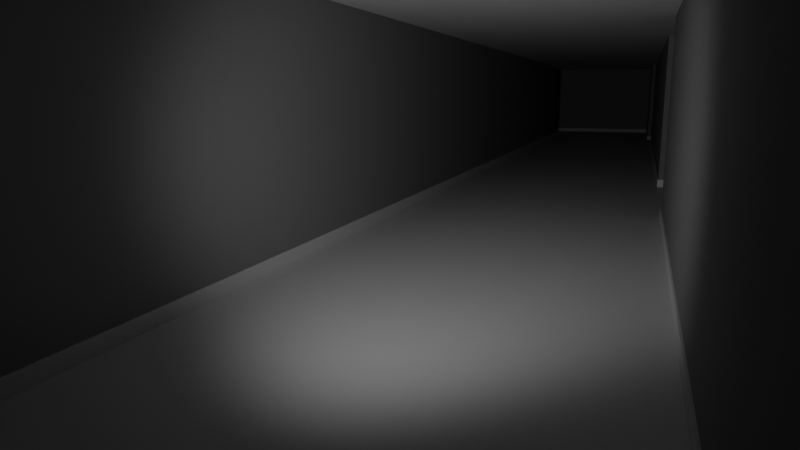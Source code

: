 # Source: factory.blend  (saved by Blender 2.83.18; exported with 4.5.12 LTS)
import bpy
from mathutils import Matrix  # noqa: F401  (used for matrix-valued properties, if any)

bpy.ops.wm.read_factory_settings(use_empty=True)
scene = bpy.context.scene
scene.name = 'Scene'

# ---- collections
col_collection = bpy.data.collections.new('Collection'); scene.collection.children.link(col_collection)

# ---- materials (node trees are filled in below, after node groups)
mat_wall_material = bpy.data.materials.new('Wall_material')
mat_wall_material.diffuse_color = (0.8, 0.621, 0.57, 1.0)
mat_baseboard_material = bpy.data.materials.new('Baseboard_material')
mat_floor_material = bpy.data.materials.new('Floor_material')
mat_floor_material.diffuse_color = (0.8, 0.636, 0.315, 1.0)
mat_ceiling_material = bpy.data.materials.new('Ceiling_material')

# ---- material node trees
mat_wall_material.use_nodes = True; mat_wall_material.node_tree.nodes.clear()
_N = mat_wall_material.node_tree.nodes; _L = mat_wall_material.node_tree.links
n0 = _N.new('ShaderNodeBsdfPrincipled'); n0.name = 'Principled BSDF'; n0.location = (10, 300)
n0.distribution = 'GGX'
n0.subsurface_method = 'BURLEY'
n0.inputs[3].default_value = 1.45
n0.inputs[27].default_value = (0.0, 0.0, 0.0, 1.0)
n0.inputs[28].default_value = 1.0
n1 = _N.new('ShaderNodeOutputMaterial'); n1.name = 'Material Output'; n1.location = (1100, 160)
n2 = _N.new('ShaderNodeBsdfDiffuse'); n2.name = 'Diffuse BSDF'; n2.location = (200, 320)
n2.inputs[0].default_value = (0.765, 0.65, 0.588, 1.0)
n3 = _N.new('ShaderNodeBsdfAnisotropic'); n3.name = 'Glossy_0'; n3.location = (200, 0)
n3.distribution = 'GGX'
n4 = _N.new('ShaderNodeMixShader'); n4.name = 'Mix_0'; n4.location = (500, 160)
n4.inputs[0].default_value = 0.1
n5 = _N.new('ShaderNodeNewGeometry'); n5.name = 'Input_1'; n5.location = (-80, -70)
n6 = _N.new('ShaderNodeBsdfDiffuse'); n6.name = 'Diffuse_1'; n6.location = (200, -280)
n6.inputs[0].default_value = (0.3, 0.3, 0.3, 1.0)
n7 = _N.new('ShaderNodeMixShader'); n7.name = 'Mix_1'; n7.location = (800, -70)
_L.new(n2.outputs[0], n4.inputs[1])
_L.new(n3.outputs[0], n4.inputs[2])
_L.new(n5.outputs[6], n7.inputs[0])
_L.new(n6.outputs[0], n7.inputs[2])
_L.new(n4.outputs[0], n7.inputs[1])
_L.new(n7.outputs[0], n1.inputs[0])
n1.is_active_output = True
mat_baseboard_material.use_nodes = True; mat_baseboard_material.node_tree.nodes.clear()
_N = mat_baseboard_material.node_tree.nodes; _L = mat_baseboard_material.node_tree.links
n0 = _N.new('ShaderNodeBsdfPrincipled'); n0.name = 'Principled BSDF'; n0.location = (10, 300)
n0.distribution = 'GGX'
n0.subsurface_method = 'BURLEY'
n0.inputs[3].default_value = 1.45
n0.inputs[27].default_value = (0.0, 0.0, 0.0, 1.0)
n0.inputs[28].default_value = 1.0
n1 = _N.new('ShaderNodeOutputMaterial'); n1.name = 'Material Output'; n1.location = (1100, 160)
n2 = _N.new('ShaderNodeBsdfDiffuse'); n2.name = 'Diffuse BSDF'; n2.location = (200, 320)
n3 = _N.new('ShaderNodeBsdfAnisotropic'); n3.name = 'Glossy_0'; n3.location = (200, 0)
n3.distribution = 'GGX'
n4 = _N.new('ShaderNodeMixShader'); n4.name = 'Mix_0'; n4.location = (500, 160)
n4.inputs[0].default_value = 0.1
_L.new(n2.outputs[0], n4.inputs[1])
_L.new(n3.outputs[0], n4.inputs[2])
_L.new(n4.outputs[0], n1.inputs[0])
n1.is_active_output = True
mat_floor_material.use_nodes = True; mat_floor_material.node_tree.nodes.clear()
_N = mat_floor_material.node_tree.nodes; _L = mat_floor_material.node_tree.links
n0 = _N.new('ShaderNodeBsdfPrincipled'); n0.name = 'Principled BSDF'; n0.location = (10, 300)
n0.distribution = 'GGX'
n0.subsurface_method = 'BURLEY'
n0.inputs[3].default_value = 1.45
n0.inputs[27].default_value = (0.0, 0.0, 0.0, 1.0)
n0.inputs[28].default_value = 1.0
n1 = _N.new('ShaderNodeOutputMaterial'); n1.name = 'Diffuse BSDF'; n1.location = (300, 300)
n1.label = 'Diffuse BSDF'
_L.new(n0.outputs[0], n1.inputs[0])
n1.is_active_output = True
mat_ceiling_material.use_nodes = True; mat_ceiling_material.node_tree.nodes.clear()
_N = mat_ceiling_material.node_tree.nodes; _L = mat_ceiling_material.node_tree.links
n0 = _N.new('ShaderNodeBsdfPrincipled'); n0.name = 'Principled BSDF'; n0.location = (10, 300)
n0.distribution = 'GGX'
n0.subsurface_method = 'BURLEY'
n0.inputs[3].default_value = 1.45
n0.inputs[27].default_value = (0.0, 0.0, 0.0, 1.0)
n0.inputs[28].default_value = 1.0
n1 = _N.new('ShaderNodeOutputMaterial'); n1.name = 'Material Output'; n1.location = (1100, 160)
n2 = _N.new('ShaderNodeBsdfDiffuse'); n2.name = 'Diffuse BSDF'; n2.location = (200, 320)
n2.inputs[0].default_value = (0.95, 0.95, 0.95, 1.0)
n3 = _N.new('ShaderNodeBsdfAnisotropic'); n3.name = 'Glossy_0'; n3.location = (200, 0)
n3.distribution = 'GGX'
n4 = _N.new('ShaderNodeMixShader'); n4.name = 'Mix_0'; n4.location = (500, 160)
n4.inputs[0].default_value = 0.1
_L.new(n2.outputs[0], n4.inputs[1])
_L.new(n3.outputs[0], n4.inputs[2])
_L.new(n4.outputs[0], n1.inputs[0])
n1.is_active_output = True

# ---- world
world_world = bpy.data.worlds.new('World'); scene.world = world_world
world_world.use_nodes = True; world_world.node_tree.nodes.clear()
_N = world_world.node_tree.nodes; _L = world_world.node_tree.links
n0 = _N.new('ShaderNodeOutputWorld'); n0.name = 'World Output'; n0.location = (300, 300)
n1 = _N.new('ShaderNodeBackground'); n1.name = 'Background'; n1.location = (10, 300)
n1.inputs[0].default_value = (0.05088, 0.05088, 0.05088, 1.0)
n1.inputs[1].default_value = 0.0
_L.new(n1.outputs[0], n0.inputs[0])
n0.is_active_output = True
world_world.color = (0.05088, 0.05088, 0.05088)
world_world.use_sun_shadow = False
world_world.sun_shadow_jitter_overblur = 0.0

# ---- cameras
cam_camera_001 = bpy.data.cameras.new('Camera.001')
cam_camera_001.lens = 30.0

# ---- lights
light_point = bpy.data.lights.new('Point', 'SPOT')
light_point.transmission_factor = 0.0
light_point.energy = 200.0
light_point.shadow_soft_size = 0.25
light_point.shadow_maximum_resolution = 0.002
light_point.use_absolute_resolution = True
light_point.spot_blend = 1.0
light_point.spot_size = 1.308

# ---- meshes
me_temp = bpy.data.meshes.new('temp')
me_temp.from_pydata([(0.0, 0.0, 2.4), (0.0, 0.0, 0.0), (3.26, 0.0, 2.4), (3.26, 0.0, 0.0), (3.26, 10.0, 2.4), (3.26, 10.0, 0.0), (14.77, 10.0, 2.4), (14.77, 10.0, 0.0), (14.77, 9.05, 2.4), (14.77, 9.05, 0.0), (12.68, 9.05, 2.4), (12.68, 9.05, 0.0), (12.68, 4.05, 2.4), (12.68, 4.05, 0.0), (18.68, 4.05, 2.4), (18.68, 4.05, 0.0), (18.68, 9.05, 2.4), (18.68, 9.05, 0.0), (16.53, 9.05, 2.4), (16.53, 9.05, 0.0), (16.53, 10.05, 2.4), (16.53, 10.05, 0.0), (19.84, 10.05, 2.4), (19.84, 10.05, 0.0), (19.84, 12.97, 2.4), (19.84, 12.97, 0.0), (3.29, 12.97, 2.4), (3.29, 12.97, 0.0), (3.29, 23.12, 2.4), (3.29, 23.12, 0.0), (4.29, 23.12, 2.4), (4.29, 23.12, 0.0), (4.29, 21.21, 2.4), (4.29, 21.21, 0.0), (14.41, 21.21, 2.4), (14.41, 21.21, 0.0), (14.41, 26.65, 2.4), (14.41, 26.65, 0.0), (4.25, 26.65, 2.4), (4.25, 26.65, 0.0), (4.25, 24.86, 2.4), (4.25, 24.86, 0.0), (3.21, 24.86, 2.4), (3.21, 24.86, 0.0), (3.21, 29.16, 2.4), (3.21, 29.16, 0.0), (-13.73, 29.16, 2.4), (-13.73, 29.16, 0.0), (-13.73, 25.87, 2.4), (-13.73, 25.87, 0.0), (0.08, 25.87, 2.4), (0.08, 25.87, 0.0)], [], [(0, 1, 3, 2), (2, 3, 5, 4), (4, 5, 7, 6), (6, 7, 9, 8), (8, 9, 11, 10), (10, 11, 13, 12), (12, 13, 15, 14), (14, 15, 17, 16), (16, 17, 19, 18), (18, 19, 21, 20), (20, 21, 23, 22), (22, 23, 25, 24), (24, 25, 27, 26), (26, 27, 29, 28), (28, 29, 31, 30), (30, 31, 33, 32), (32, 33, 35, 34), (34, 35, 37, 36), (36, 37, 39, 38), (38, 39, 41, 40), (40, 41, 43, 42), (42, 43, 45, 44), (44, 45, 47, 46), (46, 47, 49, 48), (48, 49, 51, 50), (0, 50, 51, 1)])
_uv = me_temp.uv_layers.new(name='UVMap')
_uv.uv.foreach_set('vector', [6.246e-05, 0.3055, 6.243e-05, 0.2961, 0.01289, 0.2961, 0.01289, 0.3055, 0.01289, 0.3055, 0.01289, 0.2961, 0.05224, 0.2961, 0.05224, 0.3055, 0.05224, 0.3055, 0.05224, 0.2961, 0.09753, 0.2961, 0.09753, 0.3055, 0.09753, 0.3055, 0.09753, 0.2961, 0.1013, 0.2961, 0.1013, 0.3055, 0.1013, 0.3055, 0.1013, 0.2961, 0.1095, 0.2961, 0.1095, 0.3055, 0.1095, 0.3055, 0.1095, 0.2961, 0.1292, 0.2961, 0.1292, 0.3055, 0.1292, 0.3055, 0.1292, 0.2961, 0.1528, 0.2961, 0.1528, 0.3055, 0.1528, 0.3055, 0.1528, 0.2961, 0.1724, 0.2961, 0.1724, 0.3055, 0.1724, 0.3055, 0.1724, 0.2961, 0.1809, 0.2961, 0.1809, 0.3055, 0.1809, 0.3055, 0.1809, 0.2961, 0.1848, 0.2961, 0.1848, 0.3055, 0.1848, 0.3055, 0.1848, 0.2961, 0.1979, 0.2961, 0.1979, 0.3055, 0.1979, 0.3055, 0.1979, 0.2961, 0.2094, 0.2961, 0.2094, 0.3055, 0.2094, 0.3055, 0.2094, 0.2961, 0.2745, 0.2961, 0.2745, 0.3055, 0.2745, 0.3055, 0.2745, 0.2961, 0.3144, 0.2961, 0.3144, 0.3055, 0.3144, 0.3055, 0.3144, 0.2961, 0.3184, 0.2961, 0.3184, 0.3055, 0.3184, 0.3055, 0.3184, 0.2961, 0.3259, 0.2961, 0.3259, 0.3055, 0.3259, 0.3055, 0.3259, 0.2961, 0.3657, 0.2961, 0.3657, 0.3055, 0.3657, 0.3055, 0.3657, 0.2961, 0.3871, 0.2961, 0.3871, 0.3055, 0.3871, 0.3055, 0.3871, 0.2961, 0.4271, 0.2961, 0.4271, 0.3055, 0.4271, 0.3055, 0.4271, 0.2961, 0.4341, 0.2961, 0.4341, 0.3055, 0.4341, 0.3055, 0.4341, 0.2961, 0.4382, 0.2961, 0.4382, 0.3055, 0.4382, 0.3055, 0.4382, 0.2961, 0.4551, 0.2961, 0.4551, 0.3055, 0.4551, 0.3055, 0.4551, 0.2961, 0.5218, 0.2961, 0.5218, 0.3055, 0.5218, 0.3055, 0.5218, 0.2961, 0.5347, 0.2961, 0.5347, 0.3055, 0.5347, 0.3055, 0.5347, 0.2961, 0.5891, 0.2961, 0.5891, 0.3055, 0.6909, 0.3055, 0.5891, 0.3055, 0.5891, 0.2961, 0.6909, 0.2961])
me_temp.materials.append(mat_wall_material)
me_temp.use_remesh_fix_poles = True
me_temp.use_remesh_preserve_attributes = False
me_temp.use_mirror_vertex_groups = False
me_temp.update()
me_baseboard = bpy.data.meshes.new('Baseboard')
me_baseboard.from_pydata([(0.0, 0.0, 0.12), (0.0, 0.0, 0.0), (3.26, 0.0, 0.12), (3.26, 0.0, 0.0), (3.26, 10.0, 0.12), (3.26, 10.0, 0.0), (14.77, 10.0, 0.12), (14.77, 10.0, 0.0), (14.77, 9.05, 0.12), (14.77, 9.05, 0.0), (12.68, 9.05, 0.12), (12.68, 9.05, 0.0), (12.68, 4.05, 0.12), (12.68, 4.05, 0.0), (18.68, 4.05, 0.12), (18.68, 4.05, 0.0), (18.68, 9.05, 0.12), (18.68, 9.05, 0.0), (16.53, 9.05, 0.12), (16.53, 9.05, 0.0), (16.53, 10.05, 0.12), (16.53, 10.05, 0.0), (19.84, 10.05, 0.12), (19.84, 10.05, 0.0), (19.84, 12.97, 0.12), (19.84, 12.97, 0.0), (3.29, 12.97, 0.12), (3.29, 12.97, 0.0), (3.29, 23.12, 0.12), (3.29, 23.12, 0.0), (4.29, 23.12, 0.12), (4.29, 23.12, 0.0), (4.29, 21.21, 0.12), (4.29, 21.21, 0.0), (14.41, 21.21, 0.12), (14.41, 21.21, 0.0), (14.41, 26.65, 0.12), (14.41, 26.65, 0.0), (4.25, 26.65, 0.12), (4.25, 26.65, 0.0), (4.25, 24.86, 0.12), (4.25, 24.86, 0.0), (3.21, 24.86, 0.12), (3.21, 24.86, 0.0), (3.21, 29.16, 0.12), (3.21, 29.16, 0.0), (-13.73, 29.16, 0.12), (-13.73, 29.16, 0.0), (-13.73, 25.87, 0.12), (-13.73, 25.87, 0.0), (0.08, 25.87, 0.12), (0.08, 25.87, 0.0)], [], [(0, 1, 3, 2), (2, 3, 5, 4), (4, 5, 7, 6), (6, 7, 9, 8), (8, 9, 11, 10), (10, 11, 13, 12), (12, 13, 15, 14), (14, 15, 17, 16), (16, 17, 19, 18), (18, 19, 21, 20), (20, 21, 23, 22), (22, 23, 25, 24), (24, 25, 27, 26), (26, 27, 29, 28), (28, 29, 31, 30), (30, 31, 33, 32), (32, 33, 35, 34), (34, 35, 37, 36), (36, 37, 39, 38), (38, 39, 41, 40), (40, 41, 43, 42), (42, 43, 45, 44), (44, 45, 47, 46), (46, 47, 49, 48), (48, 49, 51, 50), (0, 50, 51, 1)])
_uv = me_baseboard.uv_layers.new(name='UVMap')
_uv.uv.foreach_set('vector', [0.6915, 0.2961, 0.6922, 0.2961, 0.6922, 0.3165, 0.6914, 0.3165, 0.6914, 0.3165, 0.6922, 0.3165, 0.6922, 0.3596, 0.6915, 0.3596, 0.6915, 0.3596, 0.6922, 0.3596, 0.6924, 0.4026, 0.6916, 0.4026, 0.6916, 0.4026, 0.6924, 0.4026, 0.6924, 0.4086, 0.6916, 0.4086, 0.6916, 0.4086, 0.6924, 0.4086, 0.6923, 0.4217, 0.6916, 0.4217, 0.6916, 0.4217, 0.6923, 0.4217, 0.6922, 0.453, 0.6915, 0.453, 0.6915, 0.453, 0.6922, 0.453, 0.6921, 0.4906, 0.6913, 0.4906, 0.6913, 0.4906, 0.6921, 0.4906, 0.692, 0.5219, 0.6912, 0.5219, 0.6912, 0.5219, 0.692, 0.5219, 0.6919, 0.5354, 0.6912, 0.5354, 0.6912, 0.5354, 0.6919, 0.5354, 0.6919, 0.5417, 0.6911, 0.5417, 0.6911, 0.5417, 0.6919, 0.5417, 0.6918, 0.5624, 0.6911, 0.5624, 0.6911, 0.5624, 0.6918, 0.5624, 0.6917, 0.5807, 0.691, 0.5807, 0.691, 0.5807, 0.6917, 0.5807, 0.692, 0.6238, 0.6913, 0.6238, 0.6913, 0.6238, 0.692, 0.6238, 0.6921, 0.6669, 0.6914, 0.6669, 0.6914, 0.6669, 0.6921, 0.6669, 0.6921, 0.6732, 0.6913, 0.6732, 0.6913, 0.6732, 0.6921, 0.6732, 0.692, 0.6851, 0.6913, 0.6851, 0.6913, 0.6851, 0.692, 0.6851, 0.6921, 0.7282, 0.6914, 0.7282, 0.6914, 0.7282, 0.6921, 0.7282, 0.692, 0.7623, 0.6913, 0.7623, 0.6913, 0.7623, 0.692, 0.7623, 0.6921, 0.8054, 0.6914, 0.8054, 0.6914, 0.8054, 0.6921, 0.8054, 0.6921, 0.8166, 0.6913, 0.8166, 0.6913, 0.8166, 0.6921, 0.8166, 0.692, 0.8231, 0.6913, 0.8231, 0.6913, 0.8231, 0.692, 0.8231, 0.6919, 0.8501, 0.6912, 0.8501, 0.6912, 0.8501, 0.6919, 0.8501, 0.6922, 0.8932, 0.6915, 0.8931, 0.6915, 0.8931, 0.6922, 0.8932, 0.6922, 0.9138, 0.6914, 0.9138, 0.6914, 0.9138, 0.6922, 0.9138, 0.6924, 0.9569, 0.6916, 0.9569, 0.6911, 0.9999, 0.6916, 0.9569, 0.6924, 0.9569, 0.6919, 0.9999])
me_baseboard.materials.append(mat_baseboard_material)
me_baseboard.use_remesh_fix_poles = True
me_baseboard.use_remesh_preserve_attributes = False
me_baseboard.use_mirror_vertex_groups = False
me_baseboard.update()
me_floor = bpy.data.meshes.new('Floor')
me_floor.from_pydata([(0.0, 0.0, 0.0), (3.26, 0.0, 0.0), (3.26, 10.0, 0.0), (14.77, 10.0, 0.0), (14.77, 9.05, 0.0), (12.68, 9.05, 0.0), (12.68, 4.05, 0.0), (18.68, 4.05, 0.0), (18.68, 9.05, 0.0), (16.53, 9.05, 0.0), (16.53, 10.05, 0.0), (19.84, 10.05, 0.0), (19.84, 12.97, 0.0), (3.29, 12.97, 0.0), (3.29, 23.12, 0.0), (4.29, 23.12, 0.0), (4.29, 21.21, 0.0), (14.41, 21.21, 0.0), (14.41, 26.65, 0.0), (4.25, 26.65, 0.0), (4.25, 24.86, 0.0), (3.21, 24.86, 0.0), (3.21, 29.16, 0.0), (-13.73, 29.16, 0.0), (-13.73, 25.87, 0.0), (0.08, 25.87, 0.0)], [], [(0, 1, 2, 3, 4, 5, 6, 7, 8, 9, 10, 11, 12, 13, 14, 15, 16, 17, 18, 19, 20, 21, 22, 23, 24, 25)])
_uv = me_floor.uv_layers.new(name='UVMap')
_uv.uv.foreach_set('vector', [0.2488, 0.02628, 0.2742, 0.01619, 0.3051, 0.09411, 0.3948, 0.05851, 0.3919, 0.05111, 0.3756, 0.05758, 0.3601, 0.01862, 0.4069, 6.243e-05, 0.4224, 0.03902, 0.4056, 0.04567, 0.4087, 0.05346, 0.4345, 0.04322, 0.4435, 0.06597, 0.3146, 0.1172, 0.346, 0.1962, 0.3538, 0.1931, 0.3478, 0.1783, 0.4267, 0.147, 0.4435, 0.1894, 0.3644, 0.2208, 0.3588, 0.2068, 0.3507, 0.21, 0.364, 0.2435, 0.232, 0.2959, 0.2219, 0.2703, 0.3295, 0.2276])
me_floor.materials.append(mat_floor_material)
me_floor.use_remesh_fix_poles = True
me_floor.use_remesh_preserve_attributes = False
me_floor.use_mirror_vertex_groups = False
me_floor.update()
me_ceiling = bpy.data.meshes.new('Ceiling')
me_ceiling.from_pydata([(0.0, 0.0, 2.4), (3.26, 0.0, 2.4), (3.26, 10.0, 2.4), (14.77, 10.0, 2.4), (14.77, 9.05, 2.4), (12.68, 9.05, 2.4), (12.68, 4.05, 2.4), (18.68, 4.05, 2.4), (18.68, 9.05, 2.4), (16.53, 9.05, 2.4), (16.53, 10.05, 2.4), (19.84, 10.05, 2.4), (19.84, 12.97, 2.4), (3.29, 12.97, 2.4), (3.29, 23.12, 2.4), (4.29, 23.12, 2.4), (4.29, 21.21, 2.4), (14.41, 21.21, 2.4), (14.41, 26.65, 2.4), (4.25, 26.65, 2.4), (4.25, 24.86, 2.4), (3.21, 24.86, 2.4), (3.21, 29.16, 2.4), (-13.73, 29.16, 2.4), (-13.73, 25.87, 2.4), (0.08, 25.87, 2.4)], [], [(0, 1, 2, 3, 4, 5, 6, 7, 8, 9, 10, 11, 12, 13, 14, 15, 16, 17, 18, 19, 20, 21, 22, 23, 24, 25)])
_uv = me_ceiling.uv_layers.new(name='UVMap')
_uv.uv.foreach_set('vector', [0.02703, 0.02628, 0.05243, 0.01619, 0.08336, 0.09411, 0.173, 0.05851, 0.1701, 0.05111, 0.1538, 0.05758, 0.1384, 0.01862, 0.1851, 6.243e-05, 0.2006, 0.03902, 0.1838, 0.04567, 0.1869, 0.05346, 0.2127, 0.04322, 0.2217, 0.06597, 0.09278, 0.1172, 0.1242, 0.1962, 0.132, 0.1931, 0.1261, 0.1783, 0.2049, 0.147, 0.2217, 0.1894, 0.1426, 0.2208, 0.137, 0.2068, 0.1289, 0.21, 0.1422, 0.2435, 0.01024, 0.2959, 6.243e-05, 0.2703, 0.1077, 0.2276])
me_ceiling.materials.append(mat_ceiling_material)
me_ceiling.use_remesh_fix_poles = True
me_ceiling.use_remesh_preserve_attributes = False
me_ceiling.use_mirror_vertex_groups = False
me_ceiling.update()

# ---- objects
ob_room = bpy.data.objects.new('Room', me_temp)
ob_point = bpy.data.objects.new('Point', light_point)
ob_camera = bpy.data.objects.new('Camera', cam_camera_001)
ob_baseboard = bpy.data.objects.new('Baseboard', me_baseboard)
ob_floor = bpy.data.objects.new('Floor', me_floor)
ob_ceiling = bpy.data.objects.new('Ceiling', me_ceiling)

# ---- transforms, parenting, visibility, modifiers, constraints
ob_room.location = (0.0, 0.0, 0.0)
ob_room.lineart.crease_threshold = 0.0
ob_point.location = (1.621, 2.377, 1.17)
ob_point.rotation_euler = (1.554, -0.0, 0.0)
ob_point.lineart.crease_threshold = 0.0
ob_camera.location = (2.944, 1.306, 1.517)
ob_camera.rotation_euler = (1.375, -1.047e-06, 0.3421)
ob_camera.scale = (1.0, 1.0, 1.0)
ob_camera.lineart.crease_threshold = 0.0
ob_baseboard.parent = ob_room
ob_baseboard.location = (0.0, 0.0, 0.0)
ob_baseboard.lineart.crease_threshold = 0.0
_m = ob_baseboard.modifiers.new('Solidify', 'SOLIDIFY')
_m.thickness = 0.015
_m.use_even_offset = True
_m.use_quality_normals = True
ob_floor.parent = ob_room
ob_floor.location = (0.0, 0.0, 0.0)
ob_floor.lineart.crease_threshold = 0.0
ob_ceiling.parent = ob_room
ob_ceiling.location = (0.0, 0.0, 0.0)
ob_ceiling.lineart.crease_threshold = 0.0

# ---- collection membership
col_collection.objects.link(ob_room)
col_collection.objects.link(ob_point)
col_collection.objects.link(ob_camera)
col_collection.objects.link(ob_baseboard)
col_collection.objects.link(ob_floor)
col_collection.objects.link(ob_ceiling)

# ---- scene / render settings (as saved in the file)
scene.camera = ob_camera
scene.frame_start = 1; scene.frame_end = 250; scene.frame_set(1)
scene.render.engine = 'CYCLES'
scene.cycles.use_denoising = False
scene.cycles.samples = 128
scene.cycles.sampling_pattern = 'TABULATED_SOBOL'
scene.cycles.adaptive_min_samples = 10
scene.cycles.use_light_tree = False
scene.cycles.max_bounces = 2
scene.eevee.use_gtao = True
scene.view_settings.view_transform = 'Filmic'
bpy.context.view_layer.update()
